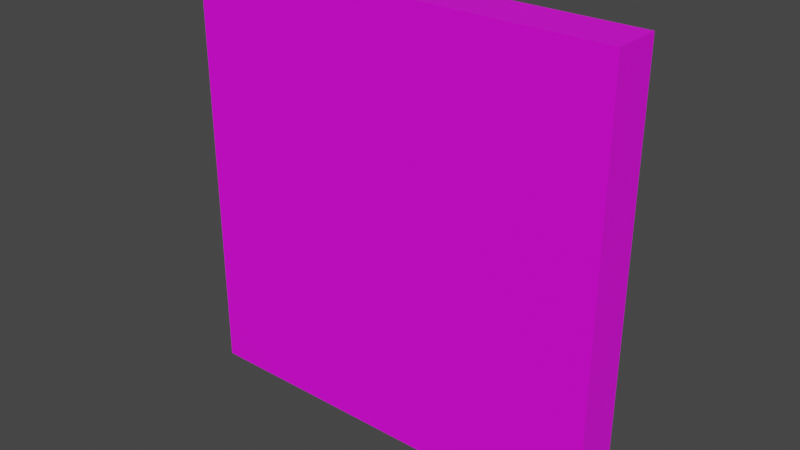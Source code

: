 # Source: corewall.blend  (saved by Blender 3.4.6; exported with 4.5.12 LTS)
import bpy
from mathutils import Matrix  # noqa: F401  (used for matrix-valued properties, if any)

bpy.ops.wm.read_factory_settings(use_empty=True)
scene = bpy.context.scene
scene.name = 'Scene'

# ---- collections
col_collection = bpy.data.collections.new('Collection'); scene.collection.children.link(col_collection)

# ---- images (referenced by path relative to the original .blend; pixels are not part of the script)
import os
ASSET_DIR = os.environ.get("B2B_ASSET_DIR", "")  # directory of the original .blend (textures are referenced by path, not embedded)
HERE = os.path.dirname(os.path.abspath(__file__))  # packed textures are extracted next to this script under _unpacked/

def load_image(name, relpath, width, height, colorspace="sRGB"):
    """Load a texture the original file referenced (path relative to the .blend, or extracted next to this script)."""
    p = next((c for c in (os.path.join(HERE, relpath), os.path.join(ASSET_DIR, relpath)) if relpath and os.path.exists(c)), "")
    if p:
        img = bpy.data.images.load(p, check_existing=True)
        img.name = name
    else:  # same state as the original file: an image datablock whose file is absent (Cycles renders it pink)
        img = bpy.data.images.new(name, width, height)
        img.source = "FILE"
        img.filepath = "//" + (relpath or name)
    img.colorspace_settings.name = colorspace
    return img
img_super_texture_01_a_png = load_image('Super_Texture_01_A.png', 'Super_Texture_01_A.png', 1024, 1024, 'sRGB')

# ---- materials (node trees are filled in below, after node groups)
mat_material = bpy.data.materials.new('Material')
mat_material.alpha_threshold = 0.0
mat_material.use_transparent_shadow = False
mat_material.roughness = 0.5
mat_material.line_color = (0.0, 0.0, 0.0, 1.0)

# ---- material node trees
mat_material.use_nodes = True; mat_material.node_tree.nodes.clear()
_N = mat_material.node_tree.nodes; _L = mat_material.node_tree.links
n0 = _N.new('ShaderNodeOutputMaterial'); n0.name = 'Material Output'; n0.location = (300, 300)
n1 = _N.new('ShaderNodeBsdfPrincipled'); n1.name = 'Principled BSDF'; n1.location = (10, 300)
n1.distribution = 'GGX'
n1.subsurface_method = 'RANDOM_WALK_SKIN'
n1.inputs[3].default_value = 1.45
n1.inputs[27].default_value = (0.0, 0.0, 0.0, 1.0)
n1.inputs[28].default_value = 1.0
n2 = _N.new('ShaderNodeTexImage'); n2.name = 'Image Texture'; n2.location = (-401, 118)
n2.image = img_super_texture_01_a_png
_L.new(n1.outputs[0], n0.inputs[0])
_L.new(n2.outputs[0], n1.inputs[0])
n0.is_active_output = True

# ---- world
world_world = bpy.data.worlds.new('World'); scene.world = world_world
world_world.use_nodes = True; world_world.node_tree.nodes.clear()
_N = world_world.node_tree.nodes; _L = world_world.node_tree.links
n0 = _N.new('ShaderNodeOutputWorld'); n0.name = 'World Output'; n0.location = (300, 300)
n1 = _N.new('ShaderNodeBackground'); n1.name = 'Background'; n1.location = (10, 300)
n1.inputs[0].default_value = (0.05088, 0.05088, 0.05088, 1.0)
_L.new(n1.outputs[0], n0.inputs[0])
n0.is_active_output = True
world_world.color = (0.05088, 0.05088, 0.05088)
world_world.use_sun_shadow = False
world_world.sun_shadow_jitter_overblur = 0.0

# ---- meshes
me_cube_001 = bpy.data.meshes.new('Cube.001')
me_cube_001.from_pydata([(-2.47, 0.01251, -0.2664), (-2.47, 0.01251, 0.2895), (-2.47, 4.985, -0.2664), (-2.47, 4.985, 0.2895), (2.486, 0.01251, -0.2664), (2.486, 0.01251, 0.2895), (2.486, 4.985, -0.2664), (2.486, 4.985, 0.2895)], [], [(0, 1, 3, 2), (2, 3, 7, 6), (6, 7, 5, 4), (4, 5, 1, 0), (2, 6, 4, 0), (7, 3, 1, 5)])
_uv = me_cube_001.uv_layers.new(name='UVMap')
_uv.uv.foreach_set('vector', [0.2588, 0.1333, 0.2588, 0.1333, 0.2588, 0.1333, 0.2588, 0.1333, 0.2588, 0.1333, 0.2588, 0.1333, 0.2588, 0.1334, 0.2588, 0.1334, 0.2588, 0.1334, 0.2588, 0.1334, 0.2588, 0.1333, 0.2588, 0.1333, 0.2588, 0.1333, 0.2588, 0.1333, 0.2588, 0.1334, 0.2588, 0.1334, 0.8611, 0.687, 0.9995, 0.687, 0.9995, 0.9984, 0.8607, 0.9984, 0.8609, 0.6896, 0.9992, 0.688, 0.9998, 0.9983, 0.8619, 1.001])
me_cube_001.materials.append(mat_material)
me_cube_001.update()

# ---- objects
ob_cube = bpy.data.objects.new('Cube', me_cube_001)

# ---- transforms, parenting, visibility, modifiers, constraints
ob_cube.location = (0.0, 0.0, 0.0)
ob_cube.rotation_euler = (1.571, 0.0, 0.0)

# ---- collection membership
col_collection.objects.link(ob_cube)

# ---- scene / render settings (as saved in the file)
scene.frame_start = 1; scene.frame_end = 250; scene.frame_set(1)
scene.render.engine = 'BLENDER_EEVEE_NEXT'
scene.cycles.sampling_pattern = 'TABULATED_SOBOL'
scene.cycles.use_light_tree = False
scene.view_settings.view_transform = 'Filmic'
bpy.context.view_layer.update()

# ---- added for rendering (the .blend has no active camera and no usable light): camera, sun
cam_auto = bpy.data.cameras.new('AutoCamera')
cam_auto.lens = 50.0
cam_auto.sensor_width = 36.0
cam_auto.clip_end = 1000.0
ob_auto_camera = bpy.data.objects.new('AutoCamera', cam_auto)
scene.collection.objects.link(ob_auto_camera)
ob_auto_camera.location = (6.52378, -7.83029, 7.71111)
ob_auto_camera.rotation_euler = (1.09748, -7.21219e-08, 0.694738)
scene.camera = ob_auto_camera
light_auto_sun = bpy.data.lights.new('AutoSun', 'SUN')
light_auto_sun.energy = 3.0
light_auto_sun.angle = 0.0523599
ob_auto_sun = bpy.data.objects.new('AutoSun', light_auto_sun)
scene.collection.objects.link(ob_auto_sun)
ob_auto_sun.rotation_euler = (0.872665, 0.174533, 0.523599)
bpy.context.view_layer.update()
